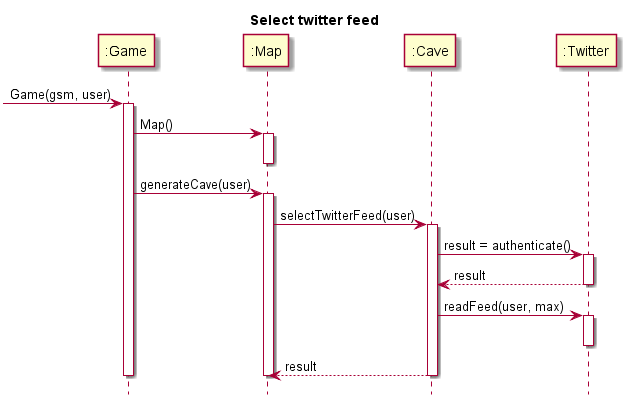

The diagram above was rendered by PlantUML. Its source (embedded in the PNG):
@startuml
title Select twitter feed
hide footbox
participant ":Game" as game
participant ":Map" as map
participant ":Cave" as cave
participant ":Twitter" as twitter

[->game : Game(gsm, user)
activate game
	game -> map : Map()
	activate map
	deactivate map
	game -> map : generateCave(user)
	activate map
		map -> cave : selectTwitterFeed(user)
		activate cave
			cave -> twitter : result = authenticate()
			activate twitter
				twitter --> cave : result
			deactivate twitter
			cave -> twitter : readFeed(user, max)
			activate twitter
			deactivate twitter
			cave --> map : result
		deactivate cave
	deactivate map
deactivate game
@enduml